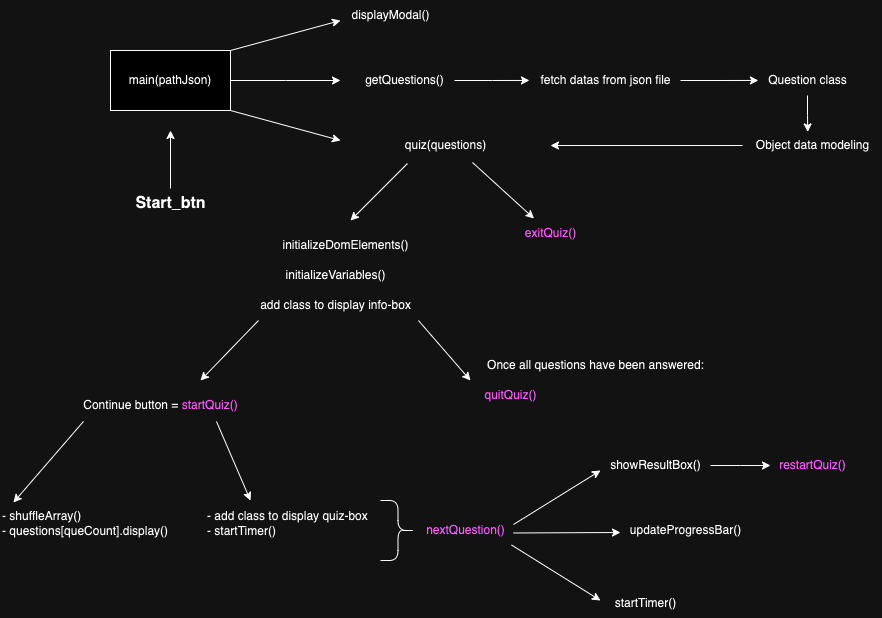

The diagram above was exported from draw.io. Its source (the exported page's mxGraphModel, read from the mxfile embedded in the PNG):
<mxGraphModel dx="954" dy="610" grid="1" gridSize="10" guides="1" tooltips="1" connect="1" arrows="1" fold="1" page="1" pageScale="1" pageWidth="827" pageHeight="1169" math="0" shadow="0">
  <root>
    <mxCell id="0" />
    <mxCell id="1" parent="0" />
    <mxCell id="xWH_AyczKM2O5jPdRqqq-1" style="edgeStyle=orthogonalEdgeStyle;rounded=0;orthogonalLoop=1;jettySize=auto;html=1;" edge="1" parent="1" source="xWH_AyczKM2O5jPdRqqq-2">
      <mxGeometry relative="1" as="geometry">
        <mxPoint x="400" y="300" as="targetPoint" />
      </mxGeometry>
    </mxCell>
    <mxCell id="xWH_AyczKM2O5jPdRqqq-2" value="main(pathJson)" style="rounded=0;whiteSpace=wrap;html=1;" vertex="1" parent="1">
      <mxGeometry x="170" y="270" width="120" height="60" as="geometry" />
    </mxCell>
    <mxCell id="xWH_AyczKM2O5jPdRqqq-3" style="edgeStyle=orthogonalEdgeStyle;rounded=0;orthogonalLoop=1;jettySize=auto;html=1;" edge="1" parent="1" source="xWH_AyczKM2O5jPdRqqq-4">
      <mxGeometry relative="1" as="geometry">
        <mxPoint x="230" y="350" as="targetPoint" />
      </mxGeometry>
    </mxCell>
    <mxCell id="xWH_AyczKM2O5jPdRqqq-4" value="&lt;b&gt;&lt;font style=&quot;font-size: 16px;&quot;&gt;Start_btn&lt;/font&gt;&lt;/b&gt;" style="text;html=1;align=center;verticalAlign=middle;resizable=0;points=[];autosize=1;strokeColor=none;fillColor=none;" vertex="1" parent="1">
      <mxGeometry x="185" y="408" width="90" height="30" as="geometry" />
    </mxCell>
    <mxCell id="xWH_AyczKM2O5jPdRqqq-5" value="" style="endArrow=classic;html=1;rounded=0;exitX=1;exitY=0;exitDx=0;exitDy=0;" edge="1" parent="1" source="xWH_AyczKM2O5jPdRqqq-2">
      <mxGeometry width="50" height="50" relative="1" as="geometry">
        <mxPoint x="390" y="340" as="sourcePoint" />
        <mxPoint x="400" y="240" as="targetPoint" />
      </mxGeometry>
    </mxCell>
    <mxCell id="xWH_AyczKM2O5jPdRqqq-6" value="" style="endArrow=classic;html=1;rounded=0;exitX=1;exitY=1;exitDx=0;exitDy=0;" edge="1" parent="1" source="xWH_AyczKM2O5jPdRqqq-2">
      <mxGeometry width="50" height="50" relative="1" as="geometry">
        <mxPoint x="390" y="340" as="sourcePoint" />
        <mxPoint x="400" y="360" as="targetPoint" />
      </mxGeometry>
    </mxCell>
    <mxCell id="xWH_AyczKM2O5jPdRqqq-7" value="getQuestions()" style="text;html=1;align=center;verticalAlign=middle;resizable=0;points=[];autosize=1;strokeColor=none;fillColor=none;" vertex="1" parent="1">
      <mxGeometry x="414" y="285" width="100" height="30" as="geometry" />
    </mxCell>
    <mxCell id="xWH_AyczKM2O5jPdRqqq-8" value="displayModal()" style="text;html=1;align=center;verticalAlign=middle;resizable=0;points=[];autosize=1;strokeColor=none;fillColor=none;" vertex="1" parent="1">
      <mxGeometry x="400" y="220" width="100" height="30" as="geometry" />
    </mxCell>
    <mxCell id="xWH_AyczKM2O5jPdRqqq-9" value="quiz(questions)" style="text;html=1;align=center;verticalAlign=middle;resizable=0;points=[];autosize=1;strokeColor=none;fillColor=none;" vertex="1" parent="1">
      <mxGeometry x="455" y="350" width="100" height="30" as="geometry" />
    </mxCell>
    <mxCell id="xWH_AyczKM2O5jPdRqqq-10" value="fetch datas from json file" style="text;html=1;align=center;verticalAlign=middle;resizable=0;points=[];autosize=1;strokeColor=none;fillColor=none;" vertex="1" parent="1">
      <mxGeometry x="590" y="285" width="150" height="30" as="geometry" />
    </mxCell>
    <mxCell id="xWH_AyczKM2O5jPdRqqq-11" value="Question class" style="text;html=1;align=center;verticalAlign=middle;resizable=0;points=[];autosize=1;strokeColor=none;fillColor=none;" vertex="1" parent="1">
      <mxGeometry x="817" y="285" width="100" height="30" as="geometry" />
    </mxCell>
    <mxCell id="xWH_AyczKM2O5jPdRqqq-12" style="edgeStyle=orthogonalEdgeStyle;rounded=0;orthogonalLoop=1;jettySize=auto;html=1;" edge="1" parent="1" source="xWH_AyczKM2O5jPdRqqq-13">
      <mxGeometry relative="1" as="geometry">
        <mxPoint x="610" y="365" as="targetPoint" />
      </mxGeometry>
    </mxCell>
    <mxCell id="xWH_AyczKM2O5jPdRqqq-13" value="Object data modeling" style="text;html=1;align=center;verticalAlign=middle;resizable=0;points=[];autosize=1;strokeColor=none;fillColor=none;" vertex="1" parent="1">
      <mxGeometry x="802" y="350" width="140" height="30" as="geometry" />
    </mxCell>
    <mxCell id="xWH_AyczKM2O5jPdRqqq-14" value="add class to display info-box" style="text;html=1;align=center;verticalAlign=middle;resizable=0;points=[];autosize=1;strokeColor=none;fillColor=none;" vertex="1" parent="1">
      <mxGeometry x="310" y="510" width="170" height="30" as="geometry" />
    </mxCell>
    <mxCell id="xWH_AyczKM2O5jPdRqqq-15" value="" style="endArrow=classic;html=1;rounded=0;exitX=0.988;exitY=1;exitDx=0;exitDy=0;exitPerimeter=0;entryX=0;entryY=0;entryDx=0;entryDy=0;entryPerimeter=0;" edge="1" parent="1" source="xWH_AyczKM2O5jPdRqqq-14" target="xWH_AyczKM2O5jPdRqqq-16">
      <mxGeometry width="50" height="50" relative="1" as="geometry">
        <mxPoint x="530" y="470" as="sourcePoint" />
        <mxPoint x="610" y="560" as="targetPoint" />
      </mxGeometry>
    </mxCell>
    <mxCell id="xWH_AyczKM2O5jPdRqqq-16" value="&lt;font color=&quot;#ff33ff&quot;&gt;quitQuiz()&lt;/font&gt;" style="text;html=1;align=center;verticalAlign=middle;resizable=0;points=[];autosize=1;strokeColor=none;fillColor=none;" vertex="1" parent="1">
      <mxGeometry x="530" y="600" width="80" height="30" as="geometry" />
    </mxCell>
    <mxCell id="xWH_AyczKM2O5jPdRqqq-17" value="" style="endArrow=classic;html=1;rounded=0;exitX=0.12;exitY=1.1;exitDx=0;exitDy=0;exitPerimeter=0;" edge="1" parent="1" source="xWH_AyczKM2O5jPdRqqq-9">
      <mxGeometry width="50" height="50" relative="1" as="geometry">
        <mxPoint x="530" y="470" as="sourcePoint" />
        <mxPoint x="410" y="440" as="targetPoint" />
      </mxGeometry>
    </mxCell>
    <mxCell id="xWH_AyczKM2O5jPdRqqq-18" value="" style="endArrow=classic;html=1;rounded=0;exitX=0.77;exitY=1.067;exitDx=0;exitDy=0;exitPerimeter=0;" edge="1" parent="1" source="xWH_AyczKM2O5jPdRqqq-9" target="xWH_AyczKM2O5jPdRqqq-19">
      <mxGeometry width="50" height="50" relative="1" as="geometry">
        <mxPoint x="422" y="393" as="sourcePoint" />
        <mxPoint x="520" y="440" as="targetPoint" />
      </mxGeometry>
    </mxCell>
    <mxCell id="xWH_AyczKM2O5jPdRqqq-19" value="&lt;font color=&quot;#ff33ff&quot;&gt;exitQuiz()&lt;/font&gt;" style="text;html=1;align=center;verticalAlign=middle;resizable=0;points=[];autosize=1;strokeColor=none;fillColor=none;" vertex="1" parent="1">
      <mxGeometry x="575" y="438" width="70" height="30" as="geometry" />
    </mxCell>
    <mxCell id="xWH_AyczKM2O5jPdRqqq-20" value="Once all questions have been answered:" style="text;html=1;align=center;verticalAlign=middle;resizable=0;points=[];autosize=1;strokeColor=none;fillColor=none;" vertex="1" parent="1">
      <mxGeometry x="535" y="570" width="240" height="30" as="geometry" />
    </mxCell>
    <mxCell id="xWH_AyczKM2O5jPdRqqq-21" value="" style="endArrow=classic;html=1;rounded=0;exitX=0.047;exitY=1;exitDx=0;exitDy=0;exitPerimeter=0;" edge="1" parent="1" source="xWH_AyczKM2O5jPdRqqq-14">
      <mxGeometry width="50" height="50" relative="1" as="geometry">
        <mxPoint x="480" y="470" as="sourcePoint" />
        <mxPoint x="260" y="600" as="targetPoint" />
      </mxGeometry>
    </mxCell>
    <mxCell id="xWH_AyczKM2O5jPdRqqq-22" value="Continue button = &lt;font color=&quot;#ff33ff&quot;&gt;startQuiz()&lt;/font&gt;" style="text;html=1;align=center;verticalAlign=middle;resizable=0;points=[];autosize=1;strokeColor=none;fillColor=none;" vertex="1" parent="1">
      <mxGeometry x="130" y="610" width="180" height="30" as="geometry" />
    </mxCell>
    <mxCell id="xWH_AyczKM2O5jPdRqqq-23" value="" style="endArrow=classic;html=1;rounded=0;exitX=0.811;exitY=1.033;exitDx=0;exitDy=0;exitPerimeter=0;" edge="1" parent="1" source="xWH_AyczKM2O5jPdRqqq-22">
      <mxGeometry width="50" height="50" relative="1" as="geometry">
        <mxPoint x="480" y="500" as="sourcePoint" />
        <mxPoint x="310" y="720" as="targetPoint" />
      </mxGeometry>
    </mxCell>
    <mxCell id="xWH_AyczKM2O5jPdRqqq-24" value="- add class to display quiz-box&lt;br&gt;- startTimer()" style="text;html=1;align=left;verticalAlign=middle;resizable=0;points=[];autosize=1;strokeColor=none;fillColor=none;" vertex="1" parent="1">
      <mxGeometry x="265" y="723" width="180" height="40" as="geometry" />
    </mxCell>
    <mxCell id="xWH_AyczKM2O5jPdRqqq-25" value="" style="endArrow=classic;html=1;rounded=0;exitX=0.072;exitY=1.033;exitDx=0;exitDy=0;exitPerimeter=0;entryX=0.068;entryY=-0.025;entryDx=0;entryDy=0;entryPerimeter=0;" edge="1" parent="1" source="xWH_AyczKM2O5jPdRqqq-22" target="xWH_AyczKM2O5jPdRqqq-26">
      <mxGeometry width="50" height="50" relative="1" as="geometry">
        <mxPoint x="286" y="651" as="sourcePoint" />
        <mxPoint x="120" y="710" as="targetPoint" />
      </mxGeometry>
    </mxCell>
    <mxCell id="xWH_AyczKM2O5jPdRqqq-26" value="- shuffleArray()&lt;br&gt;- questions[queCount].display()" style="text;html=1;align=left;verticalAlign=middle;resizable=0;points=[];autosize=1;strokeColor=none;fillColor=none;" vertex="1" parent="1">
      <mxGeometry x="60" y="723" width="190" height="40" as="geometry" />
    </mxCell>
    <mxCell id="xWH_AyczKM2O5jPdRqqq-27" value="" style="shape=curlyBracket;whiteSpace=wrap;html=1;rounded=1;flipH=1;labelPosition=right;verticalLabelPosition=middle;align=left;verticalAlign=middle;" vertex="1" parent="1">
      <mxGeometry x="440" y="720" width="35" height="60" as="geometry" />
    </mxCell>
    <mxCell id="xWH_AyczKM2O5jPdRqqq-28" value="&lt;font color=&quot;#ff33ff&quot;&gt;nextQuestion()&lt;/font&gt;" style="text;html=1;align=center;verticalAlign=middle;resizable=0;points=[];autosize=1;strokeColor=none;fillColor=none;" vertex="1" parent="1">
      <mxGeometry x="475" y="735" width="100" height="30" as="geometry" />
    </mxCell>
    <mxCell id="xWH_AyczKM2O5jPdRqqq-29" value="" style="endArrow=classic;html=1;rounded=0;exitX=0.98;exitY=0.3;exitDx=0;exitDy=0;exitPerimeter=0;" edge="1" parent="1" source="xWH_AyczKM2O5jPdRqqq-28">
      <mxGeometry width="50" height="50" relative="1" as="geometry">
        <mxPoint x="480" y="600" as="sourcePoint" />
        <mxPoint x="660" y="690" as="targetPoint" />
      </mxGeometry>
    </mxCell>
    <mxCell id="xWH_AyczKM2O5jPdRqqq-30" style="edgeStyle=orthogonalEdgeStyle;rounded=0;orthogonalLoop=1;jettySize=auto;html=1;" edge="1" parent="1" source="xWH_AyczKM2O5jPdRqqq-31">
      <mxGeometry relative="1" as="geometry">
        <mxPoint x="830" y="685" as="targetPoint" />
      </mxGeometry>
    </mxCell>
    <mxCell id="xWH_AyczKM2O5jPdRqqq-31" value="showResultBox()" style="text;html=1;align=center;verticalAlign=middle;resizable=0;points=[];autosize=1;strokeColor=none;fillColor=none;" vertex="1" parent="1">
      <mxGeometry x="660" y="670" width="110" height="30" as="geometry" />
    </mxCell>
    <mxCell id="xWH_AyczKM2O5jPdRqqq-32" value="" style="endArrow=classic;html=1;rounded=0;exitX=0.98;exitY=0.583;exitDx=0;exitDy=0;exitPerimeter=0;" edge="1" parent="1" source="xWH_AyczKM2O5jPdRqqq-28">
      <mxGeometry width="50" height="50" relative="1" as="geometry">
        <mxPoint x="583" y="754" as="sourcePoint" />
        <mxPoint x="680" y="752" as="targetPoint" />
      </mxGeometry>
    </mxCell>
    <mxCell id="xWH_AyczKM2O5jPdRqqq-33" value="updateProgressBar()" style="text;html=1;align=center;verticalAlign=middle;resizable=0;points=[];autosize=1;strokeColor=none;fillColor=none;" vertex="1" parent="1">
      <mxGeometry x="680" y="735" width="130" height="30" as="geometry" />
    </mxCell>
    <mxCell id="xWH_AyczKM2O5jPdRqqq-34" value="" style="endArrow=classic;html=1;rounded=0;exitX=0.96;exitY=0.983;exitDx=0;exitDy=0;exitPerimeter=0;" edge="1" parent="1" source="xWH_AyczKM2O5jPdRqqq-28">
      <mxGeometry width="50" height="50" relative="1" as="geometry">
        <mxPoint x="593" y="764" as="sourcePoint" />
        <mxPoint x="660" y="820" as="targetPoint" />
      </mxGeometry>
    </mxCell>
    <mxCell id="xWH_AyczKM2O5jPdRqqq-35" value="startTimer()" style="text;html=1;align=center;verticalAlign=middle;resizable=0;points=[];autosize=1;strokeColor=none;fillColor=none;" vertex="1" parent="1">
      <mxGeometry x="660" y="808" width="90" height="30" as="geometry" />
    </mxCell>
    <mxCell id="xWH_AyczKM2O5jPdRqqq-36" value="&lt;font color=&quot;#ff33ff&quot;&gt;restartQuiz()&lt;/font&gt;" style="text;html=1;align=center;verticalAlign=middle;resizable=0;points=[];autosize=1;strokeColor=none;fillColor=none;" vertex="1" parent="1">
      <mxGeometry x="827" y="670" width="90" height="30" as="geometry" />
    </mxCell>
    <mxCell id="xWH_AyczKM2O5jPdRqqq-37" style="edgeStyle=orthogonalEdgeStyle;rounded=0;orthogonalLoop=1;jettySize=auto;html=1;entryX=-0.007;entryY=0.498;entryDx=0;entryDy=0;entryPerimeter=0;" edge="1" parent="1" source="xWH_AyczKM2O5jPdRqqq-7" target="xWH_AyczKM2O5jPdRqqq-10">
      <mxGeometry relative="1" as="geometry" />
    </mxCell>
    <mxCell id="xWH_AyczKM2O5jPdRqqq-38" style="edgeStyle=orthogonalEdgeStyle;rounded=0;orthogonalLoop=1;jettySize=auto;html=1;entryX=0.009;entryY=0.498;entryDx=0;entryDy=0;entryPerimeter=0;" edge="1" parent="1" source="xWH_AyczKM2O5jPdRqqq-10" target="xWH_AyczKM2O5jPdRqqq-11">
      <mxGeometry relative="1" as="geometry" />
    </mxCell>
    <mxCell id="xWH_AyczKM2O5jPdRqqq-41" style="edgeStyle=orthogonalEdgeStyle;rounded=0;orthogonalLoop=1;jettySize=auto;html=1;entryX=0.466;entryY=0.048;entryDx=0;entryDy=0;entryPerimeter=0;" edge="1" parent="1" source="xWH_AyczKM2O5jPdRqqq-11" target="xWH_AyczKM2O5jPdRqqq-13">
      <mxGeometry relative="1" as="geometry" />
    </mxCell>
    <mxCell id="xWH_AyczKM2O5jPdRqqq-42" value="initializeVariables()" style="text;html=1;align=center;verticalAlign=middle;resizable=0;points=[];autosize=1;strokeColor=none;fillColor=none;" vertex="1" parent="1">
      <mxGeometry x="335" y="480" width="120" height="30" as="geometry" />
    </mxCell>
    <mxCell id="xWH_AyczKM2O5jPdRqqq-43" value="initializeDomElements()" style="text;html=1;align=center;verticalAlign=middle;resizable=0;points=[];autosize=1;strokeColor=none;fillColor=none;" vertex="1" parent="1">
      <mxGeometry x="330" y="450" width="150" height="30" as="geometry" />
    </mxCell>
  </root>
</mxGraphModel>